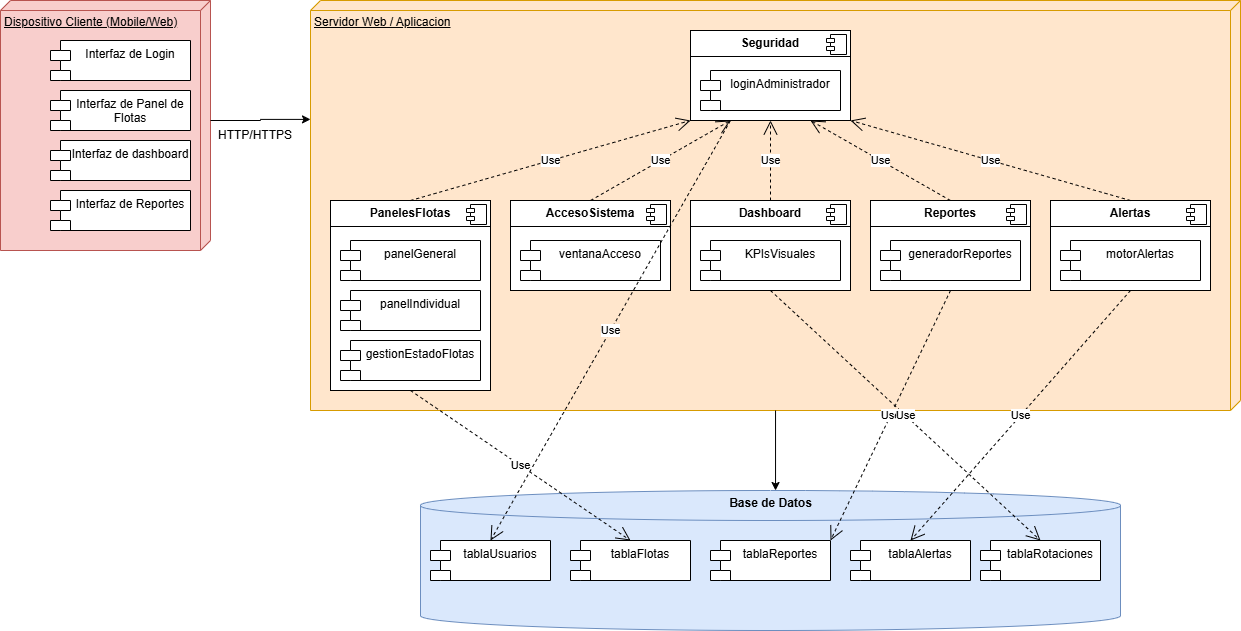

The diagram above was exported from draw.io. Its source (the exported page's mxGraphModel, read from the mxfile embedded in the PNG):
<mxGraphModel dx="872" dy="1642" grid="1" gridSize="10" guides="1" tooltips="1" connect="1" arrows="1" fold="1" page="1" pageScale="1" pageWidth="827" pageHeight="1169" math="0" shadow="0">
  <root>
    <mxCell id="0" />
    <mxCell id="1" parent="0" />
    <mxCell id="sZY8dAJgpEpPWc5ql4pH-1" value="Dispositivo Cliente (Mobile/Web)" style="verticalAlign=top;align=left;spacingTop=8;spacingLeft=2;spacingRight=12;shape=cube;size=10;direction=south;fontStyle=4;html=1;whiteSpace=wrap;fillColor=#f8cecc;strokeColor=#b85450;" parent="1" vertex="1">
      <mxGeometry x="230" y="-90" width="210" height="250" as="geometry" />
    </mxCell>
    <mxCell id="sZY8dAJgpEpPWc5ql4pH-3" value="Servidor Web / Aplicacion" style="verticalAlign=top;align=left;spacingTop=8;spacingLeft=2;spacingRight=12;shape=cube;size=10;direction=south;fontStyle=4;html=1;whiteSpace=wrap;fillColor=#ffe6cc;strokeColor=#d79b00;" parent="1" vertex="1">
      <mxGeometry x="540" y="-90" width="930" height="410" as="geometry" />
    </mxCell>
    <mxCell id="sZY8dAJgpEpPWc5ql4pH-4" value="Interfaz de Login" style="shape=module;align=left;spacingLeft=20;align=center;verticalAlign=top;whiteSpace=wrap;html=1;" parent="1" vertex="1">
      <mxGeometry x="280" y="-50" width="140" height="40" as="geometry" />
    </mxCell>
    <mxCell id="sZY8dAJgpEpPWc5ql4pH-5" value="Interfaz de Panel de Flotas" style="shape=module;align=left;spacingLeft=20;align=center;verticalAlign=top;whiteSpace=wrap;html=1;" parent="1" vertex="1">
      <mxGeometry x="280" width="140" height="40" as="geometry" />
    </mxCell>
    <mxCell id="sZY8dAJgpEpPWc5ql4pH-6" value="Interfaz de dashboard" style="shape=module;align=left;spacingLeft=20;align=center;verticalAlign=top;whiteSpace=wrap;html=1;" parent="1" vertex="1">
      <mxGeometry x="280" y="50" width="140" height="40" as="geometry" />
    </mxCell>
    <mxCell id="sZY8dAJgpEpPWc5ql4pH-7" value="Interfaz de Reportes" style="shape=module;align=left;spacingLeft=20;align=center;verticalAlign=top;whiteSpace=wrap;html=1;" parent="1" vertex="1">
      <mxGeometry x="280" y="100" width="140" height="40" as="geometry" />
    </mxCell>
    <mxCell id="sZY8dAJgpEpPWc5ql4pH-8" value="&lt;p style=&quot;margin:0px;margin-top:6px;text-align:center;&quot;&gt;&lt;b&gt;Seguridad&lt;/b&gt;&lt;/p&gt;&lt;hr size=&quot;1&quot; style=&quot;border-style:solid;&quot;&gt;&lt;p style=&quot;margin:0px;margin-left:8px;&quot;&gt;&lt;br&gt;&lt;/p&gt;" style="align=left;overflow=fill;html=1;dropTarget=0;whiteSpace=wrap;" parent="1" vertex="1">
      <mxGeometry x="920" y="-60" width="160" height="90" as="geometry" />
    </mxCell>
    <mxCell id="sZY8dAJgpEpPWc5ql4pH-9" value="" style="shape=component;jettyWidth=8;jettyHeight=4;" parent="sZY8dAJgpEpPWc5ql4pH-8" vertex="1">
      <mxGeometry x="1" width="20" height="20" relative="1" as="geometry">
        <mxPoint x="-24" y="4" as="offset" />
      </mxGeometry>
    </mxCell>
    <mxCell id="y4d8UBsB-mQ35lK3wLo7-2" value="loginAdministrador" style="shape=module;align=left;spacingLeft=20;align=center;verticalAlign=top;whiteSpace=wrap;html=1;" parent="1" vertex="1">
      <mxGeometry x="930" y="-20" width="140" height="40" as="geometry" />
    </mxCell>
    <mxCell id="5ud3u5hGI4TITOdGl5Jn-16" value="&lt;p style=&quot;margin:0px;margin-top:6px;text-align:center;&quot;&gt;&lt;b&gt;AccesoSistema&lt;/b&gt;&lt;/p&gt;&lt;hr size=&quot;1&quot; style=&quot;border-style:solid;&quot;&gt;&lt;p style=&quot;margin:0px;margin-left:8px;&quot;&gt;&lt;br&gt;&lt;/p&gt;" style="align=left;overflow=fill;html=1;dropTarget=0;whiteSpace=wrap;" parent="1" vertex="1">
      <mxGeometry x="740" y="110" width="160" height="90" as="geometry" />
    </mxCell>
    <mxCell id="5ud3u5hGI4TITOdGl5Jn-17" value="" style="shape=component;jettyWidth=8;jettyHeight=4;" parent="5ud3u5hGI4TITOdGl5Jn-16" vertex="1">
      <mxGeometry x="1" width="20" height="20" relative="1" as="geometry">
        <mxPoint x="-24" y="4" as="offset" />
      </mxGeometry>
    </mxCell>
    <mxCell id="5ud3u5hGI4TITOdGl5Jn-18" value="ventanaAcceso" style="shape=module;align=left;spacingLeft=20;align=center;verticalAlign=top;whiteSpace=wrap;html=1;" parent="1" vertex="1">
      <mxGeometry x="750" y="150" width="140" height="40" as="geometry" />
    </mxCell>
    <mxCell id="loXAlj_gDQqQEcEceYPH-1" value="&lt;p style=&quot;margin:0px;margin-top:6px;text-align:center;&quot;&gt;&lt;b&gt;PanelesFlotas&lt;/b&gt;&lt;/p&gt;&lt;hr size=&quot;1&quot; style=&quot;border-style:solid;&quot;&gt;&lt;p style=&quot;margin:0px;margin-left:8px;&quot;&gt;&lt;br&gt;&lt;/p&gt;" style="align=left;overflow=fill;html=1;dropTarget=0;whiteSpace=wrap;" parent="1" vertex="1">
      <mxGeometry x="560" y="110" width="160" height="190" as="geometry" />
    </mxCell>
    <mxCell id="loXAlj_gDQqQEcEceYPH-2" value="" style="shape=component;jettyWidth=8;jettyHeight=4;" parent="loXAlj_gDQqQEcEceYPH-1" vertex="1">
      <mxGeometry x="1" width="20" height="20" relative="1" as="geometry">
        <mxPoint x="-24" y="4" as="offset" />
      </mxGeometry>
    </mxCell>
    <mxCell id="loXAlj_gDQqQEcEceYPH-3" value="panelGeneral" style="shape=module;align=left;spacingLeft=20;align=center;verticalAlign=top;whiteSpace=wrap;html=1;" parent="1" vertex="1">
      <mxGeometry x="570" y="150" width="140" height="40" as="geometry" />
    </mxCell>
    <mxCell id="mC_PtHoxCGLjMF7_POVS-1" value="panelIndividual" style="shape=module;align=left;spacingLeft=20;align=center;verticalAlign=top;whiteSpace=wrap;html=1;" parent="1" vertex="1">
      <mxGeometry x="570" y="200" width="140" height="40" as="geometry" />
    </mxCell>
    <mxCell id="mC_PtHoxCGLjMF7_POVS-2" value="gestionEstadoFlotas" style="shape=module;align=left;spacingLeft=20;align=center;verticalAlign=top;whiteSpace=wrap;html=1;" parent="1" vertex="1">
      <mxGeometry x="570" y="250" width="140" height="40" as="geometry" />
    </mxCell>
    <mxCell id="laQkdpzciu2Aveb6Ol7O-1" value="&lt;p style=&quot;margin:0px;margin-top:6px;text-align:center;&quot;&gt;&lt;b&gt;Reportes&lt;/b&gt;&lt;/p&gt;&lt;hr size=&quot;1&quot; style=&quot;border-style:solid;&quot;&gt;&lt;p style=&quot;margin:0px;margin-left:8px;&quot;&gt;&lt;br&gt;&lt;/p&gt;" style="align=left;overflow=fill;html=1;dropTarget=0;whiteSpace=wrap;" parent="1" vertex="1">
      <mxGeometry x="1100" y="110" width="160" height="90" as="geometry" />
    </mxCell>
    <mxCell id="laQkdpzciu2Aveb6Ol7O-2" value="" style="shape=component;jettyWidth=8;jettyHeight=4;" parent="laQkdpzciu2Aveb6Ol7O-1" vertex="1">
      <mxGeometry x="1" width="20" height="20" relative="1" as="geometry">
        <mxPoint x="-24" y="4" as="offset" />
      </mxGeometry>
    </mxCell>
    <mxCell id="laQkdpzciu2Aveb6Ol7O-3" value="generadorReportes" style="shape=module;align=left;spacingLeft=20;align=center;verticalAlign=top;whiteSpace=wrap;html=1;" parent="1" vertex="1">
      <mxGeometry x="1110" y="150" width="140" height="40" as="geometry" />
    </mxCell>
    <mxCell id="DdhOKf1-ESxVir9jVjwn-1" value="&lt;p style=&quot;margin:0px;margin-top:6px;text-align:center;&quot;&gt;&lt;b&gt;Alertas&lt;/b&gt;&lt;/p&gt;&lt;hr size=&quot;1&quot; style=&quot;border-style:solid;&quot;&gt;&lt;p style=&quot;margin:0px;margin-left:8px;&quot;&gt;&lt;br&gt;&lt;/p&gt;" style="align=left;overflow=fill;html=1;dropTarget=0;whiteSpace=wrap;" parent="1" vertex="1">
      <mxGeometry x="1280" y="110" width="160" height="90" as="geometry" />
    </mxCell>
    <mxCell id="DdhOKf1-ESxVir9jVjwn-2" value="" style="shape=component;jettyWidth=8;jettyHeight=4;" parent="DdhOKf1-ESxVir9jVjwn-1" vertex="1">
      <mxGeometry x="1" width="20" height="20" relative="1" as="geometry">
        <mxPoint x="-24" y="4" as="offset" />
      </mxGeometry>
    </mxCell>
    <mxCell id="DdhOKf1-ESxVir9jVjwn-3" value="motorAlertas" style="shape=module;align=left;spacingLeft=20;align=center;verticalAlign=top;whiteSpace=wrap;html=1;" parent="1" vertex="1">
      <mxGeometry x="1290" y="150" width="140" height="40" as="geometry" />
    </mxCell>
    <mxCell id="Spka5HY9K28oPgHeBrwG-1" value="&lt;p style=&quot;margin:0px;margin-top:6px;text-align:center;&quot;&gt;&lt;b&gt;Dashboard&lt;/b&gt;&lt;/p&gt;&lt;hr size=&quot;1&quot; style=&quot;border-style:solid;&quot;&gt;&lt;p style=&quot;margin:0px;margin-left:8px;&quot;&gt;&lt;br&gt;&lt;/p&gt;" style="align=left;overflow=fill;html=1;dropTarget=0;whiteSpace=wrap;" parent="1" vertex="1">
      <mxGeometry x="920" y="110" width="160" height="90" as="geometry" />
    </mxCell>
    <mxCell id="Spka5HY9K28oPgHeBrwG-2" value="" style="shape=component;jettyWidth=8;jettyHeight=4;" parent="Spka5HY9K28oPgHeBrwG-1" vertex="1">
      <mxGeometry x="1" width="20" height="20" relative="1" as="geometry">
        <mxPoint x="-24" y="4" as="offset" />
      </mxGeometry>
    </mxCell>
    <mxCell id="Spka5HY9K28oPgHeBrwG-3" value="KPIsVisuales" style="shape=module;align=left;spacingLeft=20;align=center;verticalAlign=top;whiteSpace=wrap;html=1;" parent="1" vertex="1">
      <mxGeometry x="930" y="150" width="140" height="40" as="geometry" />
    </mxCell>
    <mxCell id="Spka5HY9K28oPgHeBrwG-4" value="" style="shape=cylinder3;whiteSpace=wrap;html=1;boundedLbl=1;backgroundOutline=1;size=15;fillColor=#dae8fc;strokeColor=#6c8ebf;" parent="1" vertex="1">
      <mxGeometry x="650" y="400" width="700" height="140" as="geometry" />
    </mxCell>
    <mxCell id="Spka5HY9K28oPgHeBrwG-5" value="tablaUsuarios" style="shape=module;align=left;spacingLeft=20;align=center;verticalAlign=top;whiteSpace=wrap;html=1;" parent="1" vertex="1">
      <mxGeometry x="660" y="450" width="120" height="40" as="geometry" />
    </mxCell>
    <mxCell id="Spka5HY9K28oPgHeBrwG-6" value="tablaFlotas" style="shape=module;align=left;spacingLeft=20;align=center;verticalAlign=top;whiteSpace=wrap;html=1;" parent="1" vertex="1">
      <mxGeometry x="800" y="450" width="120" height="40" as="geometry" />
    </mxCell>
    <mxCell id="Spka5HY9K28oPgHeBrwG-7" value="tablaReportes" style="shape=module;align=left;spacingLeft=20;align=center;verticalAlign=top;whiteSpace=wrap;html=1;" parent="1" vertex="1">
      <mxGeometry x="940" y="450" width="120" height="40" as="geometry" />
    </mxCell>
    <mxCell id="Spka5HY9K28oPgHeBrwG-8" value="tablaAlertas" style="shape=module;align=left;spacingLeft=20;align=center;verticalAlign=top;whiteSpace=wrap;html=1;" parent="1" vertex="1">
      <mxGeometry x="1080" y="450" width="120" height="40" as="geometry" />
    </mxCell>
    <mxCell id="Spka5HY9K28oPgHeBrwG-9" value="tablaRotaciones" style="shape=module;align=left;spacingLeft=20;align=center;verticalAlign=top;whiteSpace=wrap;html=1;" parent="1" vertex="1">
      <mxGeometry x="1210" y="450" width="120" height="40" as="geometry" />
    </mxCell>
    <mxCell id="Spka5HY9K28oPgHeBrwG-10" value="Base de Datos" style="text;align=center;fontStyle=1;verticalAlign=middle;spacingLeft=3;spacingRight=3;strokeColor=none;rotatable=0;points=[[0,0.5],[1,0.5]];portConstraint=eastwest;html=1;" parent="1" vertex="1">
      <mxGeometry x="960" y="400" width="80" height="26" as="geometry" />
    </mxCell>
    <mxCell id="Spka5HY9K28oPgHeBrwG-12" value="Use" style="endArrow=open;endSize=12;dashed=1;html=1;rounded=0;exitX=0.5;exitY=0;exitDx=0;exitDy=0;entryX=0.5;entryY=1;entryDx=0;entryDy=0;" parent="1" source="Spka5HY9K28oPgHeBrwG-1" target="sZY8dAJgpEpPWc5ql4pH-8" edge="1">
      <mxGeometry width="160" relative="1" as="geometry">
        <mxPoint x="970" y="240" as="sourcePoint" />
        <mxPoint x="1130" y="240" as="targetPoint" />
      </mxGeometry>
    </mxCell>
    <mxCell id="Spka5HY9K28oPgHeBrwG-13" value="Use" style="endArrow=open;endSize=12;dashed=1;html=1;rounded=0;exitX=0.5;exitY=0;exitDx=0;exitDy=0;entryX=0.75;entryY=1;entryDx=0;entryDy=0;" parent="1" source="laQkdpzciu2Aveb6Ol7O-1" target="sZY8dAJgpEpPWc5ql4pH-8" edge="1">
      <mxGeometry width="160" relative="1" as="geometry">
        <mxPoint x="910" y="360" as="sourcePoint" />
        <mxPoint x="1070" y="360" as="targetPoint" />
      </mxGeometry>
    </mxCell>
    <mxCell id="Spka5HY9K28oPgHeBrwG-14" value="Use" style="endArrow=open;endSize=12;dashed=1;html=1;rounded=0;exitX=0.5;exitY=0;exitDx=0;exitDy=0;entryX=1;entryY=1;entryDx=0;entryDy=0;" parent="1" source="DdhOKf1-ESxVir9jVjwn-1" target="sZY8dAJgpEpPWc5ql4pH-8" edge="1">
      <mxGeometry width="160" relative="1" as="geometry">
        <mxPoint x="910" y="360" as="sourcePoint" />
        <mxPoint x="1070" y="360" as="targetPoint" />
      </mxGeometry>
    </mxCell>
    <mxCell id="Spka5HY9K28oPgHeBrwG-16" value="Use" style="endArrow=open;endSize=12;dashed=1;html=1;rounded=0;exitX=0.5;exitY=0;exitDx=0;exitDy=0;entryX=0.25;entryY=1;entryDx=0;entryDy=0;" parent="1" source="5ud3u5hGI4TITOdGl5Jn-16" target="sZY8dAJgpEpPWc5ql4pH-8" edge="1">
      <mxGeometry width="160" relative="1" as="geometry">
        <mxPoint x="800" y="290" as="sourcePoint" />
        <mxPoint x="960" y="290" as="targetPoint" />
      </mxGeometry>
    </mxCell>
    <mxCell id="Spka5HY9K28oPgHeBrwG-17" value="Use" style="endArrow=open;endSize=12;dashed=1;html=1;rounded=0;exitX=0.5;exitY=0;exitDx=0;exitDy=0;entryX=0;entryY=1;entryDx=0;entryDy=0;" parent="1" source="loXAlj_gDQqQEcEceYPH-1" target="sZY8dAJgpEpPWc5ql4pH-8" edge="1">
      <mxGeometry width="160" relative="1" as="geometry">
        <mxPoint x="800" y="290" as="sourcePoint" />
        <mxPoint x="960" y="290" as="targetPoint" />
      </mxGeometry>
    </mxCell>
    <mxCell id="Spka5HY9K28oPgHeBrwG-18" value="Use" style="endArrow=open;endSize=12;dashed=1;html=1;rounded=0;exitX=0.5;exitY=1;exitDx=0;exitDy=0;entryX=0.5;entryY=0;entryDx=0;entryDy=0;" parent="1" source="loXAlj_gDQqQEcEceYPH-1" target="Spka5HY9K28oPgHeBrwG-6" edge="1">
      <mxGeometry width="160" relative="1" as="geometry">
        <mxPoint x="930" y="410" as="sourcePoint" />
        <mxPoint x="1090" y="410" as="targetPoint" />
      </mxGeometry>
    </mxCell>
    <mxCell id="Spka5HY9K28oPgHeBrwG-24" value="Use" style="endArrow=open;endSize=12;dashed=1;html=1;rounded=0;exitX=0.5;exitY=1;exitDx=0;exitDy=0;entryX=1;entryY=0;entryDx=0;entryDy=0;" parent="1" source="laQkdpzciu2Aveb6Ol7O-1" target="Spka5HY9K28oPgHeBrwG-7" edge="1">
      <mxGeometry width="160" relative="1" as="geometry">
        <mxPoint x="930" y="440" as="sourcePoint" />
        <mxPoint x="1090" y="440" as="targetPoint" />
      </mxGeometry>
    </mxCell>
    <mxCell id="Spka5HY9K28oPgHeBrwG-25" value="Use" style="endArrow=open;endSize=12;dashed=1;html=1;rounded=0;exitX=0.5;exitY=1;exitDx=0;exitDy=0;entryX=0.5;entryY=0;entryDx=0;entryDy=0;" parent="1" source="DdhOKf1-ESxVir9jVjwn-1" target="Spka5HY9K28oPgHeBrwG-8" edge="1">
      <mxGeometry width="160" relative="1" as="geometry">
        <mxPoint x="930" y="320" as="sourcePoint" />
        <mxPoint x="1090" y="320" as="targetPoint" />
      </mxGeometry>
    </mxCell>
    <mxCell id="Spka5HY9K28oPgHeBrwG-26" value="Use" style="endArrow=open;endSize=12;dashed=1;html=1;rounded=0;exitX=0.25;exitY=1;exitDx=0;exitDy=0;entryX=0.5;entryY=0;entryDx=0;entryDy=0;" parent="1" source="sZY8dAJgpEpPWc5ql4pH-8" target="Spka5HY9K28oPgHeBrwG-5" edge="1">
      <mxGeometry width="160" relative="1" as="geometry">
        <mxPoint x="930" y="190" as="sourcePoint" />
        <mxPoint x="1090" y="190" as="targetPoint" />
      </mxGeometry>
    </mxCell>
    <mxCell id="VRVszENlu0DnNDd8HmDF-1" value="Use" style="endArrow=open;endSize=12;dashed=1;html=1;rounded=0;exitX=0.5;exitY=1;exitDx=0;exitDy=0;entryX=0.5;entryY=0;entryDx=0;entryDy=0;" parent="1" source="Spka5HY9K28oPgHeBrwG-1" target="Spka5HY9K28oPgHeBrwG-9" edge="1">
      <mxGeometry width="160" relative="1" as="geometry">
        <mxPoint x="930" y="390" as="sourcePoint" />
        <mxPoint x="1090" y="390" as="targetPoint" />
      </mxGeometry>
    </mxCell>
    <mxCell id="VRVszENlu0DnNDd8HmDF-2" style="edgeStyle=orthogonalEdgeStyle;rounded=0;orthogonalLoop=1;jettySize=auto;html=1;exitX=0;exitY=0;exitDx=120;exitDy=0;exitPerimeter=0;entryX=0.29;entryY=1;entryDx=0;entryDy=0;entryPerimeter=0;" parent="1" source="sZY8dAJgpEpPWc5ql4pH-1" target="sZY8dAJgpEpPWc5ql4pH-3" edge="1">
      <mxGeometry relative="1" as="geometry" />
    </mxCell>
    <mxCell id="VRVszENlu0DnNDd8HmDF-3" style="edgeStyle=orthogonalEdgeStyle;rounded=0;orthogonalLoop=1;jettySize=auto;html=1;entryX=0.563;entryY=0;entryDx=0;entryDy=0;entryPerimeter=0;" parent="1" source="sZY8dAJgpEpPWc5ql4pH-3" target="Spka5HY9K28oPgHeBrwG-10" edge="1">
      <mxGeometry relative="1" as="geometry" />
    </mxCell>
    <mxCell id="w9TlJ2kRMbkNhMqiUFsF-1" value="HTTP/HTTPS" style="text;html=1;align=center;verticalAlign=middle;whiteSpace=wrap;rounded=0;" vertex="1" parent="1">
      <mxGeometry x="430" y="30" width="110" height="30" as="geometry" />
    </mxCell>
  </root>
</mxGraphModel>